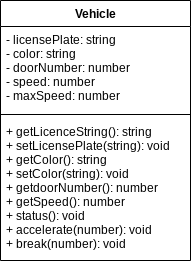

The diagram above was exported from draw.io. Its source (the exported page's mxGraphModel, read from the mxfile embedded in the PNG):
<mxGraphModel dx="594" dy="561" grid="1" gridSize="10" guides="1" tooltips="1" connect="1" arrows="1" fold="1" page="1" pageScale="1" pageWidth="827" pageHeight="1169" math="0" shadow="0">
  <root>
    <mxCell id="0" />
    <mxCell id="1" parent="0" />
    <mxCell id="2" value="Vehicle" style="swimlane;fontStyle=1;align=center;verticalAlign=top;childLayout=stackLayout;horizontal=1;startSize=26;horizontalStack=0;resizeParent=1;resizeParentMax=0;resizeLast=0;collapsible=1;marginBottom=0;" vertex="1" parent="1">
      <mxGeometry x="260" y="190" width="190" height="260" as="geometry" />
    </mxCell>
    <mxCell id="3" value="- licensePlate: string&#10;- color: string&#10;- doorNumber: number&#10;- speed: number&#10;- maxSpeed: number" style="text;strokeColor=none;fillColor=none;align=left;verticalAlign=top;spacingLeft=4;spacingRight=4;overflow=hidden;rotatable=0;points=[[0,0.5],[1,0.5]];portConstraint=eastwest;" vertex="1" parent="2">
      <mxGeometry y="26" width="190" height="84" as="geometry" />
    </mxCell>
    <mxCell id="4" value="" style="line;strokeWidth=1;fillColor=none;align=left;verticalAlign=middle;spacingTop=-1;spacingLeft=3;spacingRight=3;rotatable=0;labelPosition=right;points=[];portConstraint=eastwest;" vertex="1" parent="2">
      <mxGeometry y="110" width="190" height="8" as="geometry" />
    </mxCell>
    <mxCell id="5" value="+ getLicenceString(): string&#10;+ setLicensePlate(string): void&#10;+ getColor(): string&#10;+ setColor(string): void&#10;+ getdoorNumber(): number&#10;+ getSpeed(): number&#10;+ status(): void&#10;+ accelerate(number): void&#10;+ break(number): void" style="text;strokeColor=none;fillColor=none;align=left;verticalAlign=top;spacingLeft=4;spacingRight=4;overflow=hidden;rotatable=0;points=[[0,0.5],[1,0.5]];portConstraint=eastwest;" vertex="1" parent="2">
      <mxGeometry y="118" width="190" height="142" as="geometry" />
    </mxCell>
  </root>
</mxGraphModel>